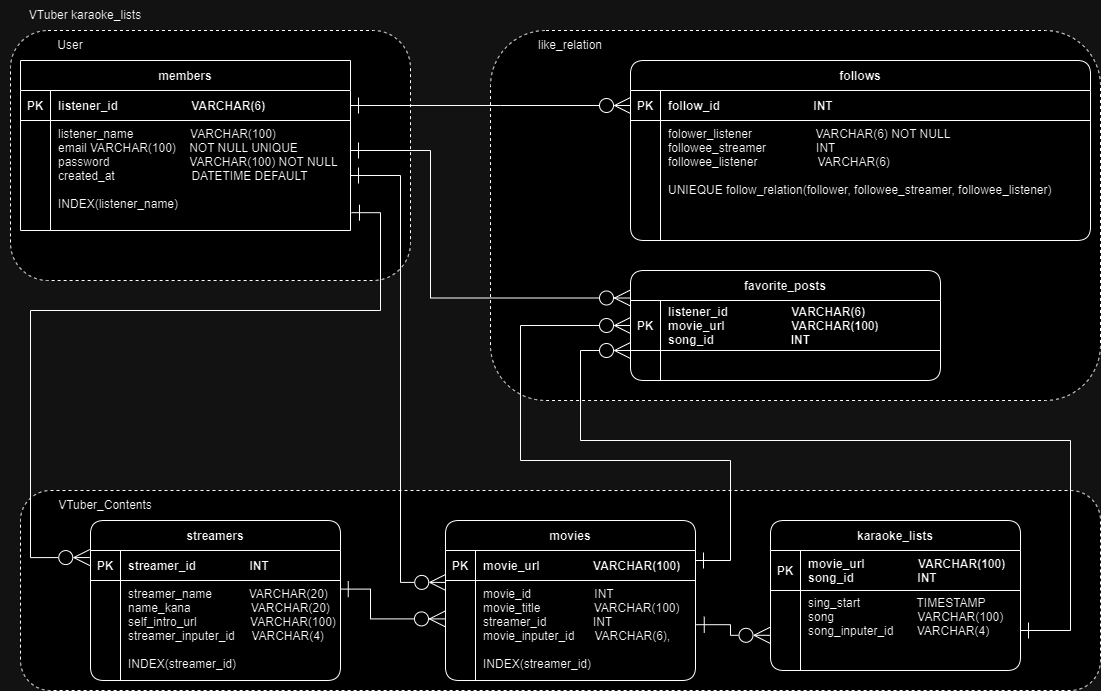

The diagram above was exported from draw.io. Its source (the exported page's mxGraphModel, read from the mxfile embedded in the PNG):
<mxGraphModel dx="1508" dy="821" grid="1" gridSize="10" guides="1" tooltips="1" connect="1" arrows="1" fold="1" page="1" pageScale="1" pageWidth="1100" pageHeight="850" math="0" shadow="0" extFonts="Permanent Marker^https://fonts.googleapis.com/css?family=Permanent+Marker">
  <root>
    <mxCell id="0" />
    <mxCell id="1" parent="0" />
    <mxCell id="qIJ_YOxVJehAjpJSy9Fa-1" value="" style="rounded=1;whiteSpace=wrap;html=1;dashed=1;" parent="1" vertex="1">
      <mxGeometry x="10" y="30" width="400" height="250" as="geometry" />
    </mxCell>
    <mxCell id="qIJ_YOxVJehAjpJSy9Fa-2" value="User" style="text;strokeColor=none;align=center;fillColor=none;html=1;verticalAlign=middle;whiteSpace=wrap;rounded=0;" parent="1" vertex="1">
      <mxGeometry x="40" y="30" width="60" height="30" as="geometry" />
    </mxCell>
    <mxCell id="iIC4tSzsz-Pec4KF7wiN-109" value="" style="rounded=1;whiteSpace=wrap;html=1;dashed=1;" parent="1" vertex="1">
      <mxGeometry x="490" y="30" width="610" height="370" as="geometry" />
    </mxCell>
    <mxCell id="iIC4tSzsz-Pec4KF7wiN-108" value="" style="rounded=1;whiteSpace=wrap;html=1;dashed=1;" parent="1" vertex="1">
      <mxGeometry x="20" y="490" width="1080" height="200" as="geometry" />
    </mxCell>
    <mxCell id="iIC4tSzsz-Pec4KF7wiN-1" value="streamers" style="shape=table;startSize=30;container=1;collapsible=1;childLayout=tableLayout;fixedRows=1;rowLines=0;fontStyle=1;align=center;resizeLast=1;rounded=1;" parent="1" vertex="1">
      <mxGeometry x="90" y="520" width="250" height="160" as="geometry" />
    </mxCell>
    <mxCell id="iIC4tSzsz-Pec4KF7wiN-2" value="" style="shape=partialRectangle;collapsible=0;dropTarget=0;pointerEvents=0;fillColor=none;points=[[0,0.5],[1,0.5]];portConstraint=eastwest;top=0;left=0;right=0;bottom=1;" parent="iIC4tSzsz-Pec4KF7wiN-1" vertex="1">
      <mxGeometry y="30" width="250" height="30" as="geometry" />
    </mxCell>
    <mxCell id="iIC4tSzsz-Pec4KF7wiN-3" value="PK" style="shape=partialRectangle;overflow=hidden;connectable=0;fillColor=none;top=0;left=0;bottom=0;right=0;fontStyle=1;" parent="iIC4tSzsz-Pec4KF7wiN-2" vertex="1">
      <mxGeometry width="30" height="30" as="geometry">
        <mxRectangle width="30" height="30" as="alternateBounds" />
      </mxGeometry>
    </mxCell>
    <mxCell id="iIC4tSzsz-Pec4KF7wiN-4" value="streamer_id                INT" style="shape=partialRectangle;overflow=hidden;connectable=0;fillColor=none;top=0;left=0;bottom=0;right=0;align=left;spacingLeft=6;fontStyle=1;" parent="iIC4tSzsz-Pec4KF7wiN-2" vertex="1">
      <mxGeometry x="30" width="220" height="30" as="geometry">
        <mxRectangle width="220" height="30" as="alternateBounds" />
      </mxGeometry>
    </mxCell>
    <mxCell id="iIC4tSzsz-Pec4KF7wiN-5" value="" style="shape=partialRectangle;collapsible=0;dropTarget=0;pointerEvents=0;fillColor=none;points=[[0,0.5],[1,0.5]];portConstraint=eastwest;top=0;left=0;right=0;bottom=0;" parent="iIC4tSzsz-Pec4KF7wiN-1" vertex="1">
      <mxGeometry y="60" width="250" height="100" as="geometry" />
    </mxCell>
    <mxCell id="iIC4tSzsz-Pec4KF7wiN-6" value="" style="shape=partialRectangle;overflow=hidden;connectable=0;fillColor=none;top=0;left=0;bottom=0;right=0;" parent="iIC4tSzsz-Pec4KF7wiN-5" vertex="1">
      <mxGeometry width="30" height="100" as="geometry">
        <mxRectangle width="30" height="100" as="alternateBounds" />
      </mxGeometry>
    </mxCell>
    <mxCell id="iIC4tSzsz-Pec4KF7wiN-7" value="streamer_name           VARCHAR(20)&#10;name_kana                  VARCHAR(20)&#10;self_intro_url                VARCHAR(100)&#10;streamer_inputer_id     VARCHAR(4)&#10;&#10;INDEX(streamer_id)" style="shape=partialRectangle;overflow=hidden;connectable=0;fillColor=none;top=0;left=0;bottom=0;right=0;align=left;spacingLeft=6;verticalAlign=top;" parent="iIC4tSzsz-Pec4KF7wiN-5" vertex="1">
      <mxGeometry x="30" width="220" height="100" as="geometry">
        <mxRectangle width="220" height="100" as="alternateBounds" />
      </mxGeometry>
    </mxCell>
    <mxCell id="iIC4tSzsz-Pec4KF7wiN-22" value="karaoke_lists" style="shape=table;startSize=30;container=1;collapsible=1;childLayout=tableLayout;fixedRows=1;rowLines=0;fontStyle=1;align=center;resizeLast=1;rounded=1;" parent="1" vertex="1">
      <mxGeometry x="770" y="520" width="250" height="150" as="geometry" />
    </mxCell>
    <mxCell id="iIC4tSzsz-Pec4KF7wiN-23" value="" style="shape=partialRectangle;collapsible=0;dropTarget=0;pointerEvents=0;fillColor=none;points=[[0,0.5],[1,0.5]];portConstraint=eastwest;top=0;left=0;right=0;bottom=1;" parent="iIC4tSzsz-Pec4KF7wiN-22" vertex="1">
      <mxGeometry y="30" width="250" height="40" as="geometry" />
    </mxCell>
    <mxCell id="iIC4tSzsz-Pec4KF7wiN-24" value="PK" style="shape=partialRectangle;overflow=hidden;connectable=0;fillColor=none;top=0;left=0;bottom=0;right=0;fontStyle=1;" parent="iIC4tSzsz-Pec4KF7wiN-23" vertex="1">
      <mxGeometry width="30" height="40" as="geometry">
        <mxRectangle width="30" height="40" as="alternateBounds" />
      </mxGeometry>
    </mxCell>
    <mxCell id="iIC4tSzsz-Pec4KF7wiN-25" value="movie_url                VARCHAR(100)&#10;song_id                   INT" style="shape=partialRectangle;overflow=hidden;connectable=0;fillColor=none;top=0;left=0;bottom=0;right=0;align=left;spacingLeft=6;fontStyle=1;" parent="iIC4tSzsz-Pec4KF7wiN-23" vertex="1">
      <mxGeometry x="30" width="220" height="40" as="geometry">
        <mxRectangle width="220" height="40" as="alternateBounds" />
      </mxGeometry>
    </mxCell>
    <mxCell id="iIC4tSzsz-Pec4KF7wiN-26" value="" style="shape=partialRectangle;collapsible=0;dropTarget=0;pointerEvents=0;fillColor=none;points=[[0,0.5],[1,0.5]];portConstraint=eastwest;top=0;left=0;right=0;bottom=0;" parent="iIC4tSzsz-Pec4KF7wiN-22" vertex="1">
      <mxGeometry y="70" width="250" height="80" as="geometry" />
    </mxCell>
    <mxCell id="iIC4tSzsz-Pec4KF7wiN-27" value="" style="shape=partialRectangle;overflow=hidden;connectable=0;fillColor=none;top=0;left=0;bottom=0;right=0;" parent="iIC4tSzsz-Pec4KF7wiN-26" vertex="1">
      <mxGeometry width="30" height="80" as="geometry">
        <mxRectangle width="30" height="80" as="alternateBounds" />
      </mxGeometry>
    </mxCell>
    <mxCell id="iIC4tSzsz-Pec4KF7wiN-28" value="sing_start                 TIMESTAMP&#10;song                         VARCHAR(100)&#10;song_inputer_id       VARCHAR(4)&#10;&#10;" style="shape=partialRectangle;overflow=hidden;connectable=0;fillColor=none;top=0;left=0;bottom=0;right=0;align=left;spacingLeft=6;" parent="iIC4tSzsz-Pec4KF7wiN-26" vertex="1">
      <mxGeometry x="30" width="220" height="80" as="geometry">
        <mxRectangle width="220" height="80" as="alternateBounds" />
      </mxGeometry>
    </mxCell>
    <mxCell id="iIC4tSzsz-Pec4KF7wiN-29" value="movies" style="shape=table;startSize=30;container=1;collapsible=1;childLayout=tableLayout;fixedRows=1;rowLines=0;fontStyle=1;align=center;resizeLast=1;rounded=1;" parent="1" vertex="1">
      <mxGeometry x="445" y="520" width="250" height="160" as="geometry" />
    </mxCell>
    <mxCell id="iIC4tSzsz-Pec4KF7wiN-30" value="" style="shape=partialRectangle;collapsible=0;dropTarget=0;pointerEvents=0;fillColor=none;points=[[0,0.5],[1,0.5]];portConstraint=eastwest;top=0;left=0;right=0;bottom=1;" parent="iIC4tSzsz-Pec4KF7wiN-29" vertex="1">
      <mxGeometry y="30" width="250" height="30" as="geometry" />
    </mxCell>
    <mxCell id="iIC4tSzsz-Pec4KF7wiN-31" value="PK" style="shape=partialRectangle;overflow=hidden;connectable=0;fillColor=none;top=0;left=0;bottom=0;right=0;fontStyle=1;" parent="iIC4tSzsz-Pec4KF7wiN-30" vertex="1">
      <mxGeometry width="30" height="30" as="geometry">
        <mxRectangle width="30" height="30" as="alternateBounds" />
      </mxGeometry>
    </mxCell>
    <mxCell id="iIC4tSzsz-Pec4KF7wiN-32" value="movie_url                VARCHAR(100)" style="shape=partialRectangle;overflow=hidden;connectable=0;fillColor=none;top=0;left=0;bottom=0;right=0;align=left;spacingLeft=6;fontStyle=1;" parent="iIC4tSzsz-Pec4KF7wiN-30" vertex="1">
      <mxGeometry x="30" width="220" height="30" as="geometry">
        <mxRectangle width="220" height="30" as="alternateBounds" />
      </mxGeometry>
    </mxCell>
    <mxCell id="iIC4tSzsz-Pec4KF7wiN-33" value="" style="shape=partialRectangle;collapsible=0;dropTarget=0;pointerEvents=0;fillColor=none;points=[[0,0.5],[1,0.5]];portConstraint=eastwest;top=0;left=0;right=0;bottom=0;" parent="iIC4tSzsz-Pec4KF7wiN-29" vertex="1">
      <mxGeometry y="60" width="250" height="100" as="geometry" />
    </mxCell>
    <mxCell id="iIC4tSzsz-Pec4KF7wiN-34" value="" style="shape=partialRectangle;overflow=hidden;connectable=0;fillColor=none;top=0;left=0;bottom=0;right=0;" parent="iIC4tSzsz-Pec4KF7wiN-33" vertex="1">
      <mxGeometry width="30" height="100" as="geometry">
        <mxRectangle width="30" height="100" as="alternateBounds" />
      </mxGeometry>
    </mxCell>
    <mxCell id="iIC4tSzsz-Pec4KF7wiN-35" value="movie_id                   INT&#10;movie_title                VARCHAR(100)&#10;streamer_id              INT&#10;movie_inputer_id      VARCHAR(6),&#10;&#10;INDEX(streamer_id)" style="shape=partialRectangle;overflow=hidden;connectable=0;fillColor=none;top=0;left=0;bottom=0;right=0;align=left;spacingLeft=6;verticalAlign=top;" parent="iIC4tSzsz-Pec4KF7wiN-33" vertex="1">
      <mxGeometry x="30" width="220" height="100" as="geometry">
        <mxRectangle width="220" height="100" as="alternateBounds" />
      </mxGeometry>
    </mxCell>
    <mxCell id="iIC4tSzsz-Pec4KF7wiN-55" value="follows" style="shape=table;startSize=30;container=1;collapsible=1;childLayout=tableLayout;fixedRows=1;rowLines=0;fontStyle=1;align=center;resizeLast=1;rounded=1;" parent="1" vertex="1">
      <mxGeometry x="630" y="60" width="460" height="180" as="geometry" />
    </mxCell>
    <mxCell id="iIC4tSzsz-Pec4KF7wiN-56" value="" style="shape=partialRectangle;collapsible=0;dropTarget=0;pointerEvents=0;fillColor=none;points=[[0,0.5],[1,0.5]];portConstraint=eastwest;top=0;left=0;right=0;bottom=1;" parent="iIC4tSzsz-Pec4KF7wiN-55" vertex="1">
      <mxGeometry y="30" width="460" height="30" as="geometry" />
    </mxCell>
    <mxCell id="iIC4tSzsz-Pec4KF7wiN-57" value="PK" style="shape=partialRectangle;overflow=hidden;connectable=0;fillColor=none;top=0;left=0;bottom=0;right=0;fontStyle=1;" parent="iIC4tSzsz-Pec4KF7wiN-56" vertex="1">
      <mxGeometry width="30" height="30" as="geometry">
        <mxRectangle width="30" height="30" as="alternateBounds" />
      </mxGeometry>
    </mxCell>
    <mxCell id="iIC4tSzsz-Pec4KF7wiN-58" value="follow_id                            INT" style="shape=partialRectangle;overflow=hidden;connectable=0;fillColor=none;top=0;left=0;bottom=0;right=0;align=left;spacingLeft=6;fontStyle=1;" parent="iIC4tSzsz-Pec4KF7wiN-56" vertex="1">
      <mxGeometry x="30" width="430" height="30" as="geometry">
        <mxRectangle width="430" height="30" as="alternateBounds" />
      </mxGeometry>
    </mxCell>
    <mxCell id="iIC4tSzsz-Pec4KF7wiN-59" value="" style="shape=partialRectangle;collapsible=0;dropTarget=0;pointerEvents=0;fillColor=none;points=[[0,0.5],[1,0.5]];portConstraint=eastwest;top=0;left=0;right=0;bottom=0;" parent="iIC4tSzsz-Pec4KF7wiN-55" vertex="1">
      <mxGeometry y="60" width="460" height="120" as="geometry" />
    </mxCell>
    <mxCell id="iIC4tSzsz-Pec4KF7wiN-60" value="" style="shape=partialRectangle;overflow=hidden;connectable=0;fillColor=none;top=0;left=0;bottom=0;right=0;" parent="iIC4tSzsz-Pec4KF7wiN-59" vertex="1">
      <mxGeometry width="30" height="120" as="geometry">
        <mxRectangle width="30" height="120" as="alternateBounds" />
      </mxGeometry>
    </mxCell>
    <mxCell id="iIC4tSzsz-Pec4KF7wiN-61" value="folower_listener                   VARCHAR(6) NOT NULL&#10;followee_streamer               INT&#10;followee_listener                  VARCHAR(6)&#10;&#10;UNIEQUE follow_relation(follower, followee_streamer, followee_listener)" style="shape=partialRectangle;overflow=hidden;connectable=0;fillColor=none;top=0;left=0;bottom=0;right=0;align=left;spacingLeft=6;verticalAlign=top;" parent="iIC4tSzsz-Pec4KF7wiN-59" vertex="1">
      <mxGeometry x="30" width="430" height="120" as="geometry">
        <mxRectangle width="430" height="120" as="alternateBounds" />
      </mxGeometry>
    </mxCell>
    <mxCell id="iIC4tSzsz-Pec4KF7wiN-69" value="members" style="shape=table;startSize=30;container=1;collapsible=1;childLayout=tableLayout;fixedRows=1;rowLines=0;fontStyle=1;align=center;resizeLast=1;" parent="1" vertex="1">
      <mxGeometry x="20" y="60" width="330.0000000000001" height="170" as="geometry" />
    </mxCell>
    <mxCell id="iIC4tSzsz-Pec4KF7wiN-70" value="" style="shape=partialRectangle;collapsible=0;dropTarget=0;pointerEvents=0;fillColor=none;points=[[0,0.5],[1,0.5]];portConstraint=eastwest;top=0;left=0;right=0;bottom=1;" parent="iIC4tSzsz-Pec4KF7wiN-69" vertex="1">
      <mxGeometry y="30" width="330.0000000000001" height="30" as="geometry" />
    </mxCell>
    <mxCell id="iIC4tSzsz-Pec4KF7wiN-71" value="PK" style="shape=partialRectangle;overflow=hidden;connectable=0;fillColor=none;top=0;left=0;bottom=0;right=0;fontStyle=1;" parent="iIC4tSzsz-Pec4KF7wiN-70" vertex="1">
      <mxGeometry width="30" height="30" as="geometry">
        <mxRectangle width="30" height="30" as="alternateBounds" />
      </mxGeometry>
    </mxCell>
    <mxCell id="iIC4tSzsz-Pec4KF7wiN-72" value="listener_id                      VARCHAR(6) " style="shape=partialRectangle;overflow=hidden;connectable=0;fillColor=none;top=0;left=0;bottom=0;right=0;align=left;spacingLeft=6;fontStyle=1;" parent="iIC4tSzsz-Pec4KF7wiN-70" vertex="1">
      <mxGeometry x="30" width="300.0000000000001" height="30" as="geometry">
        <mxRectangle width="300.0000000000001" height="30" as="alternateBounds" />
      </mxGeometry>
    </mxCell>
    <mxCell id="iIC4tSzsz-Pec4KF7wiN-73" value="" style="shape=partialRectangle;collapsible=0;dropTarget=0;pointerEvents=0;fillColor=none;points=[[0,0.5],[1,0.5]];portConstraint=eastwest;top=0;left=0;right=0;bottom=0;" parent="iIC4tSzsz-Pec4KF7wiN-69" vertex="1">
      <mxGeometry y="60" width="330.0000000000001" height="110" as="geometry" />
    </mxCell>
    <mxCell id="iIC4tSzsz-Pec4KF7wiN-74" value="" style="shape=partialRectangle;overflow=hidden;connectable=0;fillColor=none;top=0;left=0;bottom=0;right=0;" parent="iIC4tSzsz-Pec4KF7wiN-73" vertex="1">
      <mxGeometry width="30" height="110" as="geometry">
        <mxRectangle width="30" height="110" as="alternateBounds" />
      </mxGeometry>
    </mxCell>
    <mxCell id="iIC4tSzsz-Pec4KF7wiN-75" value="listener_name                 VARCHAR(100)&#10;email VARCHAR(100)    NOT NULL UNIQUE&#10;password                        VARCHAR(100) NOT NULL&#10;created_at                       DATETIME DEFAULT&#10;&#10;INDEX(listener_name)" style="shape=partialRectangle;overflow=hidden;connectable=0;fillColor=none;top=0;left=0;bottom=0;right=0;align=left;spacingLeft=6;verticalAlign=top;" parent="iIC4tSzsz-Pec4KF7wiN-73" vertex="1">
      <mxGeometry x="30" width="300.0000000000001" height="110" as="geometry">
        <mxRectangle width="300.0000000000001" height="110" as="alternateBounds" />
      </mxGeometry>
    </mxCell>
    <mxCell id="iIC4tSzsz-Pec4KF7wiN-80" value="" style="edgeStyle=orthogonalEdgeStyle;fontSize=12;html=1;endArrow=ERzeroToMany;startArrow=ERone;rounded=0;startFill=0;endFill=0;exitX=0.999;exitY=0.086;exitDx=0;exitDy=0;exitPerimeter=0;endSize=14;startSize=14;entryX=0;entryY=0.384;entryDx=0;entryDy=0;entryPerimeter=0;" parent="1" source="iIC4tSzsz-Pec4KF7wiN-5" target="iIC4tSzsz-Pec4KF7wiN-33" edge="1">
      <mxGeometry width="100" height="100" relative="1" as="geometry">
        <mxPoint x="270" y="-159" as="sourcePoint" />
        <mxPoint x="420" y="618" as="targetPoint" />
        <Array as="points">
          <mxPoint x="370" y="588" />
          <mxPoint x="370" y="618" />
        </Array>
      </mxGeometry>
    </mxCell>
    <mxCell id="iIC4tSzsz-Pec4KF7wiN-81" value="" style="edgeStyle=orthogonalEdgeStyle;fontSize=12;html=1;endArrow=ERzeroToMany;startArrow=ERone;rounded=0;entryX=-0.002;entryY=0.56;entryDx=0;entryDy=0;entryPerimeter=0;startFill=0;endFill=0;exitX=1.003;exitY=0.442;exitDx=0;exitDy=0;exitPerimeter=0;endSize=14;startSize=14;" parent="1" source="iIC4tSzsz-Pec4KF7wiN-33" target="iIC4tSzsz-Pec4KF7wiN-26" edge="1">
      <mxGeometry width="100" height="100" relative="1" as="geometry">
        <mxPoint x="680" y="620" as="sourcePoint" />
        <mxPoint x="738" y="-195.44" as="targetPoint" />
        <Array as="points">
          <mxPoint x="730" y="624" />
          <mxPoint x="730" y="635" />
        </Array>
      </mxGeometry>
    </mxCell>
    <mxCell id="iIC4tSzsz-Pec4KF7wiN-83" value="" style="edgeStyle=orthogonalEdgeStyle;fontSize=12;html=1;endArrow=ERzeroToMany;startArrow=ERone;rounded=0;startFill=0;endFill=0;exitX=1.003;exitY=0.838;exitDx=0;exitDy=0;exitPerimeter=0;endSize=14;startSize=14;entryX=-0.003;entryY=0.235;entryDx=0;entryDy=0;entryPerimeter=0;" parent="1" source="iIC4tSzsz-Pec4KF7wiN-73" target="iIC4tSzsz-Pec4KF7wiN-2" edge="1">
      <mxGeometry width="100" height="100" relative="1" as="geometry">
        <mxPoint x="-88" y="-144" as="sourcePoint" />
        <mxPoint x="70" y="560" as="targetPoint" />
        <Array as="points">
          <mxPoint x="380" y="212" />
          <mxPoint x="380" y="310" />
          <mxPoint x="30" y="310" />
          <mxPoint x="30" y="557" />
        </Array>
      </mxGeometry>
    </mxCell>
    <mxCell id="iIC4tSzsz-Pec4KF7wiN-84" value="" style="edgeStyle=orthogonalEdgeStyle;fontSize=12;html=1;endArrow=ERzeroToMany;startArrow=ERone;rounded=0;entryX=0;entryY=0.25;entryDx=0;entryDy=0;startFill=0;endFill=0;endSize=14;startSize=14;" parent="1" target="iIC4tSzsz-Pec4KF7wiN-48" edge="1">
      <mxGeometry width="100" height="100" relative="1" as="geometry">
        <mxPoint x="350" y="150" as="sourcePoint" />
        <mxPoint x="408" y="95" as="targetPoint" />
        <Array as="points">
          <mxPoint x="430" y="150" />
          <mxPoint x="430" y="298" />
        </Array>
      </mxGeometry>
    </mxCell>
    <mxCell id="iIC4tSzsz-Pec4KF7wiN-85" value="" style="edgeStyle=orthogonalEdgeStyle;fontSize=12;html=1;endArrow=ERzeroToMany;startArrow=ERone;rounded=0;startFill=0;endFill=0;exitX=1;exitY=0.5;exitDx=0;exitDy=0;endSize=14;startSize=14;" parent="1" source="iIC4tSzsz-Pec4KF7wiN-26" edge="1">
      <mxGeometry width="100" height="100" relative="1" as="geometry">
        <mxPoint x="780" y="-25" as="sourcePoint" />
        <mxPoint x="630" y="350" as="targetPoint" />
        <Array as="points">
          <mxPoint x="1070" y="630" />
          <mxPoint x="1070" y="440" />
          <mxPoint x="580" y="440" />
          <mxPoint x="580" y="350" />
        </Array>
      </mxGeometry>
    </mxCell>
    <mxCell id="iIC4tSzsz-Pec4KF7wiN-98" value="" style="edgeStyle=orthogonalEdgeStyle;fontSize=12;html=1;endArrow=ERzeroToMany;startArrow=ERone;rounded=0;entryX=0;entryY=0.5;entryDx=0;entryDy=0;startFill=0;endFill=0;exitX=1;exitY=0.5;exitDx=0;exitDy=0;endSize=14;startSize=14;" parent="1" source="iIC4tSzsz-Pec4KF7wiN-70" target="iIC4tSzsz-Pec4KF7wiN-56" edge="1">
      <mxGeometry width="100" height="100" relative="1" as="geometry">
        <mxPoint x="350" y="60" as="sourcePoint" />
        <mxPoint x="313.0000000000001" y="468.90999999999985" as="targetPoint" />
        <Array as="points">
          <mxPoint x="500" y="105" />
          <mxPoint x="500" y="105" />
        </Array>
      </mxGeometry>
    </mxCell>
    <mxCell id="iIC4tSzsz-Pec4KF7wiN-99" value="" style="edgeStyle=orthogonalEdgeStyle;fontSize=12;html=1;endArrow=ERzeroToMany;startArrow=ERone;rounded=0;startFill=0;endFill=0;entryX=0;entryY=0.5;entryDx=0;entryDy=0;endSize=14;startSize=14;" parent="1" source="iIC4tSzsz-Pec4KF7wiN-30" target="iIC4tSzsz-Pec4KF7wiN-49" edge="1">
      <mxGeometry width="100" height="100" relative="1" as="geometry">
        <mxPoint x="680" y="560" as="sourcePoint" />
        <mxPoint x="750" y="49" as="targetPoint" />
        <Array as="points">
          <mxPoint x="730" y="560" />
          <mxPoint x="730" y="460" />
          <mxPoint x="520" y="460" />
          <mxPoint x="520" y="325" />
        </Array>
      </mxGeometry>
    </mxCell>
    <mxCell id="iIC4tSzsz-Pec4KF7wiN-48" value="favorite_posts" style="shape=table;startSize=30;container=1;collapsible=1;childLayout=tableLayout;fixedRows=1;rowLines=0;fontStyle=1;align=center;resizeLast=1;rounded=1;" parent="1" vertex="1">
      <mxGeometry x="630" y="270" width="310" height="110" as="geometry" />
    </mxCell>
    <mxCell id="iIC4tSzsz-Pec4KF7wiN-49" value="" style="shape=partialRectangle;collapsible=0;dropTarget=0;pointerEvents=0;fillColor=none;points=[[0,0.5],[1,0.5]];portConstraint=eastwest;top=0;left=0;right=0;bottom=1;" parent="iIC4tSzsz-Pec4KF7wiN-48" vertex="1">
      <mxGeometry y="30" width="310" height="50" as="geometry" />
    </mxCell>
    <mxCell id="iIC4tSzsz-Pec4KF7wiN-50" value="PK" style="shape=partialRectangle;overflow=hidden;connectable=0;fillColor=none;top=0;left=0;bottom=0;right=0;fontStyle=1;" parent="iIC4tSzsz-Pec4KF7wiN-49" vertex="1">
      <mxGeometry width="30" height="50" as="geometry">
        <mxRectangle width="30" height="50" as="alternateBounds" />
      </mxGeometry>
    </mxCell>
    <mxCell id="iIC4tSzsz-Pec4KF7wiN-51" value="listener_id                   VARCHAR(6)&#10;movie_url                    VARCHAR(100)&#10;song_id                       INT" style="shape=partialRectangle;overflow=hidden;connectable=0;fillColor=none;top=0;left=0;bottom=0;right=0;align=left;spacingLeft=6;fontStyle=1;" parent="iIC4tSzsz-Pec4KF7wiN-49" vertex="1">
      <mxGeometry x="30" width="280" height="50" as="geometry">
        <mxRectangle width="280" height="50" as="alternateBounds" />
      </mxGeometry>
    </mxCell>
    <mxCell id="iIC4tSzsz-Pec4KF7wiN-52" value="" style="shape=partialRectangle;collapsible=0;dropTarget=0;pointerEvents=0;fillColor=none;points=[[0,0.5],[1,0.5]];portConstraint=eastwest;top=0;left=0;right=0;bottom=0;" parent="iIC4tSzsz-Pec4KF7wiN-48" vertex="1">
      <mxGeometry y="80" width="310" height="30" as="geometry" />
    </mxCell>
    <mxCell id="iIC4tSzsz-Pec4KF7wiN-53" value="" style="shape=partialRectangle;overflow=hidden;connectable=0;fillColor=none;top=0;left=0;bottom=0;right=0;" parent="iIC4tSzsz-Pec4KF7wiN-52" vertex="1">
      <mxGeometry width="30" height="30" as="geometry">
        <mxRectangle width="30" height="30" as="alternateBounds" />
      </mxGeometry>
    </mxCell>
    <mxCell id="iIC4tSzsz-Pec4KF7wiN-54" value="" style="shape=partialRectangle;overflow=hidden;connectable=0;fillColor=none;top=0;left=0;bottom=0;right=0;align=left;spacingLeft=6;" parent="iIC4tSzsz-Pec4KF7wiN-52" vertex="1">
      <mxGeometry x="30" width="280" height="30" as="geometry">
        <mxRectangle width="280" height="30" as="alternateBounds" />
      </mxGeometry>
    </mxCell>
    <mxCell id="iIC4tSzsz-Pec4KF7wiN-111" value="" style="edgeStyle=orthogonalEdgeStyle;fontSize=12;html=1;endArrow=ERzeroToMany;startArrow=ERone;rounded=0;entryX=0.001;entryY=0.019;entryDx=0;entryDy=0;entryPerimeter=0;startFill=0;endFill=0;endSize=14;startSize=14;exitX=1;exitY=0.5;exitDx=0;exitDy=0;" parent="1" source="iIC4tSzsz-Pec4KF7wiN-73" target="iIC4tSzsz-Pec4KF7wiN-33" edge="1">
      <mxGeometry width="100" height="100" relative="1" as="geometry">
        <mxPoint x="400" y="190" as="sourcePoint" />
        <mxPoint x="420.5" y="579.53" as="targetPoint" />
        <Array as="points">
          <mxPoint x="400" y="175" />
          <mxPoint x="400" y="582" />
        </Array>
      </mxGeometry>
    </mxCell>
    <mxCell id="iIC4tSzsz-Pec4KF7wiN-112" value="VTuber_Contents" style="text;strokeColor=none;align=center;fillColor=none;html=1;verticalAlign=middle;whiteSpace=wrap;rounded=0;" parent="1" vertex="1">
      <mxGeometry x="60" y="490" width="90" height="30" as="geometry" />
    </mxCell>
    <mxCell id="iIC4tSzsz-Pec4KF7wiN-113" value="like_relation" style="text;strokeColor=none;align=center;fillColor=none;html=1;verticalAlign=middle;whiteSpace=wrap;rounded=0;" parent="1" vertex="1">
      <mxGeometry x="530" y="30" width="80" height="30" as="geometry" />
    </mxCell>
    <mxCell id="iIC4tSzsz-Pec4KF7wiN-114" value="VTuber karaoke_lists" style="text;strokeColor=none;align=center;fillColor=none;html=1;verticalAlign=middle;whiteSpace=wrap;rounded=0;" parent="1" vertex="1">
      <mxGeometry width="170" height="30" as="geometry" />
    </mxCell>
  </root>
</mxGraphModel>